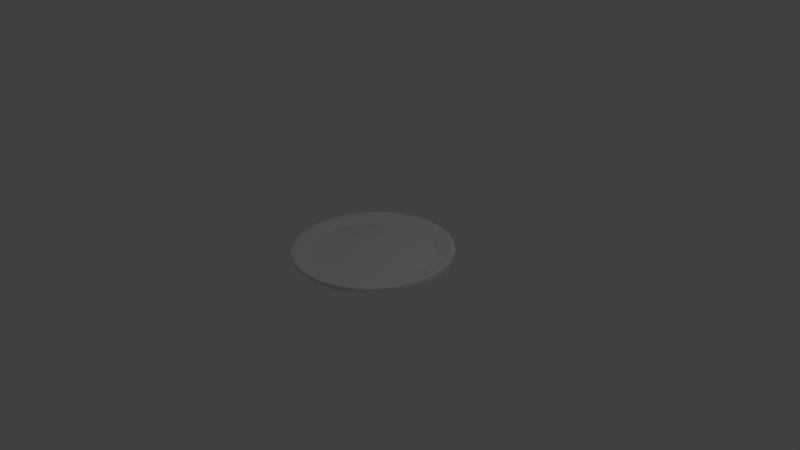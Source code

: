 # Source: Plate.blend  (saved by Blender 2.77.0; exported with 4.5.12 LTS)
import bpy
from mathutils import Matrix  # noqa: F401  (used for matrix-valued properties, if any)

bpy.ops.wm.read_factory_settings(use_empty=True)
scene = bpy.context.scene
scene.name = 'Scene'

# ---- collections
col_collection_1 = bpy.data.collections.new('Collection 1'); scene.collection.children.link(col_collection_1)

# ---- world
world_world = bpy.data.worlds.new('World'); scene.world = world_world
world_world.color = (0.05088, 0.05088, 0.05088)
world_world.use_sun_shadow = False
world_world.sun_shadow_jitter_overblur = 0.0
world_world.cycles.sampling_method = 'MANUAL'

# ---- cameras
cam_camera = bpy.data.cameras.new('Camera')
cam_camera.clip_end = 100.0
cam_camera.lens = 35.0
cam_camera.sensor_width = 32.0
cam_camera.sensor_height = 18.0
cam_camera.ortho_scale = 7.314
cam_camera.dof.focus_distance = 0.0
cam_camera.dof.aperture_fstop = 128.0

# ---- lights
light_lamp = bpy.data.lights.new('Lamp', 'POINT')
light_lamp.transmission_factor = 0.0
light_lamp.cutoff_distance = 30.0
light_lamp.energy = 100.0
light_lamp.shadow_buffer_clip_start = 1.001
light_lamp.shadow_soft_size = 0.1
light_lamp.shadow_maximum_resolution = 0.006
light_lamp.use_absolute_resolution = True

# ---- meshes
me_cylinder = bpy.data.meshes.new('Cylinder')
me_cylinder.from_pydata([(0.0, 1.0, 0.05), (0.0, 1.0, 0.1), (0.1951, 0.9808, 0.05), (0.1951, 0.9808, 0.1), (0.3827, 0.9239, 0.05), (0.3827, 0.9239, 0.1), (0.5556, 0.8315, 0.05), (0.5556, 0.8315, 0.1), (0.7071, 0.7071, 0.05), (0.7071, 0.7071, 0.1), (0.8315, 0.5556, 0.05), (0.8315, 0.5556, 0.1), (0.9239, 0.3827, 0.05), (0.9239, 0.3827, 0.1), (0.9808, 0.1951, 0.05), (0.9808, 0.1951, 0.1), (1.0, 7.55e-08, 0.05), (1.0, 7.55e-08, 0.1), (0.9808, -0.1951, 0.05), (0.9808, -0.1951, 0.1), (0.9239, -0.3827, 0.05), (0.9239, -0.3827, 0.1), (0.8315, -0.5556, 0.05), (0.8315, -0.5556, 0.1), (0.7071, -0.7071, 0.05), (0.7071, -0.7071, 0.1), (0.5556, -0.8315, 0.05), (0.5556, -0.8315, 0.1), (0.3827, -0.9239, 0.05), (0.3827, -0.9239, 0.1), (0.1951, -0.9808, 0.05), (0.1951, -0.9808, 0.1), (-3.258e-07, -1.0, 0.05), (-3.258e-07, -1.0, 0.1), (-0.1951, -0.9808, 0.05), (-0.1951, -0.9808, 0.1), (-0.3827, -0.9239, 0.05), (-0.3827, -0.9239, 0.1), (-0.5556, -0.8315, 0.05), (-0.5556, -0.8315, 0.1), (-0.7071, -0.7071, 0.05), (-0.7071, -0.7071, 0.1), (-0.8315, -0.5556, 0.05), (-0.8315, -0.5556, 0.1), (-0.9239, -0.3827, 0.05), (-0.9239, -0.3827, 0.1), (-0.9808, -0.1951, 0.05), (-0.9808, -0.1951, 0.1), (-1.0, 9.656e-07, 0.05), (-1.0, 9.656e-07, 0.1), (-0.9808, 0.1951, 0.05), (-0.9808, 0.1951, 0.1), (-0.9239, 0.3827, 0.05), (-0.9239, 0.3827, 0.1), (-0.8315, 0.5556, 0.05), (-0.8315, 0.5556, 0.1), (-0.7071, 0.7071, 0.05), (-0.7071, 0.7071, 0.1), (-0.5556, 0.8315, 0.05), (-0.5556, 0.8315, 0.1), (-0.3827, 0.9239, 0.05), (-0.3827, 0.9239, 0.1), (-0.1951, 0.9808, 0.05), (-0.1951, 0.9808, 0.1), (1.071e-08, 0.8, 0.0), (0.1561, 0.7846, 0.0), (0.1561, 0.7846, 0.05), (1.071e-08, 0.8, 0.05), (0.3061, 0.7391, 0.0), (0.3061, 0.7391, 0.05), (0.4445, 0.6652, 0.0), (0.4445, 0.6652, 0.05), (0.5657, 0.5657, 0.0), (0.5657, 0.5657, 0.05), (0.6652, 0.4445, 0.0), (0.6652, 0.4445, 0.05), (0.7391, 0.3061, 0.0), (0.7391, 0.3061, 0.05), (0.7846, 0.1561, 0.0), (0.7846, 0.1561, 0.05), (0.8, 1.241e-07, 0.0), (0.8, 1.241e-07, 0.05), (0.7846, -0.1561, 0.0), (0.7846, -0.1561, 0.05), (0.7391, -0.3061, 0.0), (0.7391, -0.3061, 0.05), (0.6652, -0.4445, 0.0), (0.6652, -0.4445, 0.05), (0.5657, -0.5657, 0.0), (0.5657, -0.5657, 0.05), (0.4445, -0.6652, 0.0), (0.4445, -0.6652, 0.05), (0.3061, -0.7391, 0.0), (0.3061, -0.7391, 0.05), (0.1561, -0.7846, 0.0), (0.1561, -0.7846, 0.05), (-2.5e-07, -0.8, 0.0), (-2.5e-07, -0.8, 0.05), (-0.1561, -0.7846, 0.0), (-0.1561, -0.7846, 0.05), (-0.3061, -0.7391, 0.0), (-0.3061, -0.7391, 0.05), (-0.4445, -0.6652, 0.0), (-0.4445, -0.6652, 0.05), (-0.5657, -0.5657, 0.0), (-0.5657, -0.5657, 0.05), (-0.6652, -0.4445, 0.0), (-0.6652, -0.4445, 0.05), (-0.7391, -0.3061, 0.0), (-0.7391, -0.3061, 0.05), (-0.7846, -0.1561, 0.0), (-0.7846, -0.1561, 0.05), (-0.8, 8.362e-07, 0.0), (-0.8, 8.362e-07, 0.05), (-0.7846, 0.1561, 0.0), (-0.7846, 0.1561, 0.05), (-0.7391, 0.3061, 0.0), (-0.7391, 0.3061, 0.05), (-0.6652, 0.4445, 0.0), (-0.6652, 0.4445, 0.05), (-0.5657, 0.5657, 0.0), (-0.5657, 0.5657, 0.05), (-0.4445, 0.6652, 0.0), (-0.4445, 0.6652, 0.05), (-0.3061, 0.7391, 0.0), (-0.3061, 0.7391, 0.05), (-0.1561, 0.7846, 0.0), (-0.1561, 0.7846, 0.05), (-2.678e-09, 1.05, 0.05), (0.2048, 1.03, 0.05), (0.2048, 1.03, 0.1), (-2.678e-09, 1.05, 0.1), (0.4018, 0.9701, 0.05), (0.4018, 0.9701, 0.1), (0.5833, 0.873, 0.05), (0.5833, 0.873, 0.1), (0.7425, 0.7425, 0.05), (0.7425, 0.7425, 0.1), (0.873, 0.5833, 0.05), (0.873, 0.5833, 0.1), (0.9701, 0.4018, 0.05), (0.9701, 0.4018, 0.1), (1.03, 0.2048, 0.05), (1.03, 0.2048, 0.1), (1.05, 6.335e-08, 0.05), (1.05, 6.335e-08, 0.1), (1.03, -0.2048, 0.05), (1.03, -0.2048, 0.1), (0.9701, -0.4018, 0.05), (0.9701, -0.4018, 0.1), (0.873, -0.5833, 0.05), (0.873, -0.5833, 0.1), (0.7425, -0.7425, 0.05), (0.7425, -0.7425, 0.1), (0.5833, -0.873, 0.05), (0.5833, -0.873, 0.1), (0.4018, -0.9701, 0.05), (0.4018, -0.9701, 0.1), (0.2048, -1.03, 0.05), (0.2048, -1.03, 0.1), (-3.448e-07, -1.05, 0.05), (-3.448e-07, -1.05, 0.1), (-0.2048, -1.03, 0.05), (-0.2048, -1.03, 0.1), (-0.4018, -0.9701, 0.05), (-0.4018, -0.9701, 0.1), (-0.5833, -0.873, 0.05), (-0.5833, -0.873, 0.1), (-0.7425, -0.7425, 0.05), (-0.7425, -0.7425, 0.1), (-0.873, -0.5833, 0.05), (-0.873, -0.5833, 0.1), (-0.9701, -0.4018, 0.05), (-0.9701, -0.4018, 0.1), (-1.03, -0.2048, 0.05), (-1.03, -0.2048, 0.1), (-1.05, 9.98e-07, 0.05), (-1.05, 9.98e-07, 0.1), (-1.03, 0.2048, 0.05), (-1.03, 0.2048, 0.1), (-0.9701, 0.4018, 0.05), (-0.9701, 0.4018, 0.1), (-0.873, 0.5833, 0.05), (-0.873, 0.5833, 0.1), (-0.7425, 0.7425, 0.05), (-0.7425, 0.7425, 0.1), (-0.5833, 0.873, 0.05), (-0.5833, 0.873, 0.1), (-0.4018, 0.9701, 0.05), (-0.4018, 0.9701, 0.1), (-0.2048, 1.03, 0.05), (-0.2048, 1.03, 0.1)], [], [(45, 47, 175, 173), (0, 62, 190, 128), (27, 29, 157, 155), (46, 44, 172, 174), (9, 11, 139, 137), (28, 26, 154, 156), (61, 63, 191, 189), (10, 8, 136, 138), (43, 45, 173, 171), (62, 60, 188, 190), (25, 27, 155, 153), (44, 42, 170, 172), (7, 9, 137, 135), (26, 24, 152, 154), (59, 61, 189, 187), (8, 6, 134, 136), (41, 43, 171, 169), (60, 58, 186, 188), (23, 25, 153, 151), (42, 40, 168, 170), (5, 7, 135, 133), (24, 22, 150, 152), (57, 59, 187, 185), (6, 4, 132, 134), (39, 41, 169, 167), (58, 56, 184, 186), (21, 23, 151, 149), (40, 38, 166, 168), (3, 5, 133, 130), (22, 20, 148, 150), (57, 55, 119, 121), (55, 57, 185, 183), (4, 2, 129, 132), (2, 4, 68, 65), (66, 67, 127, 125, 123, 121, 119, 117, 115, 113, 111, 109, 107, 105, 103, 101, 99, 97, 95, 93, 91, 89, 87, 85, 83, 81, 79, 77, 75, 73, 71, 69), (64, 65, 68, 70, 72, 74, 76, 78, 80, 82, 84, 86, 88, 90, 92, 94, 96, 98, 100, 102, 104, 106, 108, 110, 112, 114, 116, 118, 120, 122, 124, 126), (20, 22, 86, 84), (5, 3, 66, 69), (38, 40, 104, 102), (23, 21, 85, 87), (56, 58, 122, 120), (41, 39, 103, 105), (4, 6, 70, 68), (59, 57, 121, 123), (22, 24, 88, 86), (7, 5, 69, 71), (40, 42, 106, 104), (25, 23, 87, 89), (58, 60, 124, 122), (43, 41, 105, 107), (6, 8, 72, 70), (61, 59, 123, 125), (24, 26, 90, 88), (9, 7, 71, 73), (42, 44, 108, 106), (27, 25, 89, 91), (60, 62, 126, 124), (45, 43, 107, 109), (8, 10, 74, 72), (63, 61, 125, 127), (26, 28, 92, 90), (11, 9, 73, 75), (44, 46, 110, 108), (29, 27, 91, 93), (62, 0, 64, 126), (47, 45, 109, 111), (10, 12, 76, 74), (1, 63, 127, 67), (28, 30, 94, 92), (13, 11, 75, 77), (46, 48, 112, 110), (31, 29, 93, 95), (49, 47, 111, 113), (12, 14, 78, 76), (30, 32, 96, 94), (15, 13, 77, 79), (48, 50, 114, 112), (33, 31, 95, 97), (51, 49, 113, 115), (14, 16, 80, 78), (32, 34, 98, 96), (17, 15, 79, 81), (50, 52, 116, 114), (35, 33, 97, 99), (53, 51, 115, 117), (16, 18, 82, 80), (34, 36, 100, 98), (19, 17, 81, 83), (0, 2, 65, 64), (52, 54, 118, 116), (37, 35, 99, 101), (3, 1, 67, 66), (55, 53, 117, 119), (18, 20, 84, 82), (36, 38, 102, 100), (21, 19, 83, 85), (54, 56, 120, 118), (39, 37, 101, 103), (128, 131, 130, 129), (129, 130, 133, 132), (132, 133, 135, 134), (134, 135, 137, 136), (136, 137, 139, 138), (138, 139, 141, 140), (140, 141, 143, 142), (142, 143, 145, 144), (144, 145, 147, 146), (146, 147, 149, 148), (148, 149, 151, 150), (150, 151, 153, 152), (152, 153, 155, 154), (154, 155, 157, 156), (156, 157, 159, 158), (158, 159, 161, 160), (160, 161, 163, 162), (162, 163, 165, 164), (164, 165, 167, 166), (166, 167, 169, 168), (168, 169, 171, 170), (170, 171, 173, 172), (172, 173, 175, 174), (174, 175, 177, 176), (176, 177, 179, 178), (178, 179, 181, 180), (180, 181, 183, 182), (182, 183, 185, 184), (184, 185, 187, 186), (186, 187, 189, 188), (188, 189, 191, 190), (190, 191, 131, 128), (12, 10, 138, 140), (63, 1, 131, 191), (30, 28, 156, 158), (11, 13, 141, 139), (48, 46, 174, 176), (29, 31, 159, 157), (47, 49, 177, 175), (14, 12, 140, 142), (32, 30, 158, 160), (13, 15, 143, 141), (50, 48, 176, 178), (31, 33, 161, 159), (49, 51, 179, 177), (16, 14, 142, 144), (34, 32, 160, 162), (15, 17, 145, 143), (52, 50, 178, 180), (33, 35, 163, 161), (51, 53, 181, 179), (18, 16, 144, 146), (36, 34, 162, 164), (17, 19, 147, 145), (2, 0, 128, 129), (54, 52, 180, 182), (35, 37, 165, 163), (1, 3, 130, 131), (53, 55, 183, 181), (20, 18, 146, 148), (38, 36, 164, 166), (19, 21, 149, 147), (56, 54, 182, 184), (37, 39, 167, 165)])
me_cylinder.use_remesh_preserve_volume = False
me_cylinder.use_remesh_preserve_attributes = False
me_cylinder.use_mirror_vertex_groups = False
me_cylinder.update()

# ---- objects
ob_cylinder = bpy.data.objects.new('Cylinder', me_cylinder)
ob_lamp = bpy.data.objects.new('Lamp', light_lamp)
ob_camera = bpy.data.objects.new('Camera', cam_camera)

# ---- transforms, parenting, visibility, modifiers, constraints
ob_cylinder.location = (0.0, 0.0, 0.0)
ob_cylinder.lineart.crease_threshold = 0.0
ob_lamp.location = (4.076, 1.005, 5.904)
ob_lamp.rotation_euler = (0.6503, 0.05522, 1.866)
ob_lamp.lock_rotations_4d = False
ob_lamp.empty_display_type = 'ARROWS'
ob_lamp.color = (0.0, 0.0, 0.0, 0.0)
ob_lamp.lineart.crease_threshold = 0.0
ob_camera.location = (7.481, -6.508, 5.344)
ob_camera.rotation_euler = (1.109, 0.01082, 0.8149)
ob_camera.lock_rotations_4d = False
ob_camera.empty_display_type = 'ARROWS'
ob_camera.color = (0.0, 0.0, 0.0, 0.0)
ob_camera.display_type = 'WIRE'
ob_camera.lineart.crease_threshold = 0.0

# ---- collection membership
col_collection_1.objects.link(ob_cylinder)
col_collection_1.objects.link(ob_lamp)
col_collection_1.objects.link(ob_camera)

# ---- scene / render settings (as saved in the file)
scene.camera = ob_camera
scene.frame_start = 1; scene.frame_end = 250; scene.frame_set(1)
scene.render.engine = 'BLENDER_EEVEE_NEXT'
scene.render.resolution_percentage = 50
scene.render.dither_intensity = 0.0
scene.cycles.use_denoising = False
scene.cycles.samples = 128
scene.cycles.sampling_pattern = 'TABULATED_SOBOL'
scene.cycles.light_sampling_threshold = 0.0
scene.cycles.use_adaptive_sampling = False
scene.cycles.use_light_tree = False
scene.cycles.blur_glossy = 0.0
scene.cycles.sample_clamp_indirect = 0.0
scene.view_settings.view_transform = 'Standard'
bpy.context.view_layer.update()
